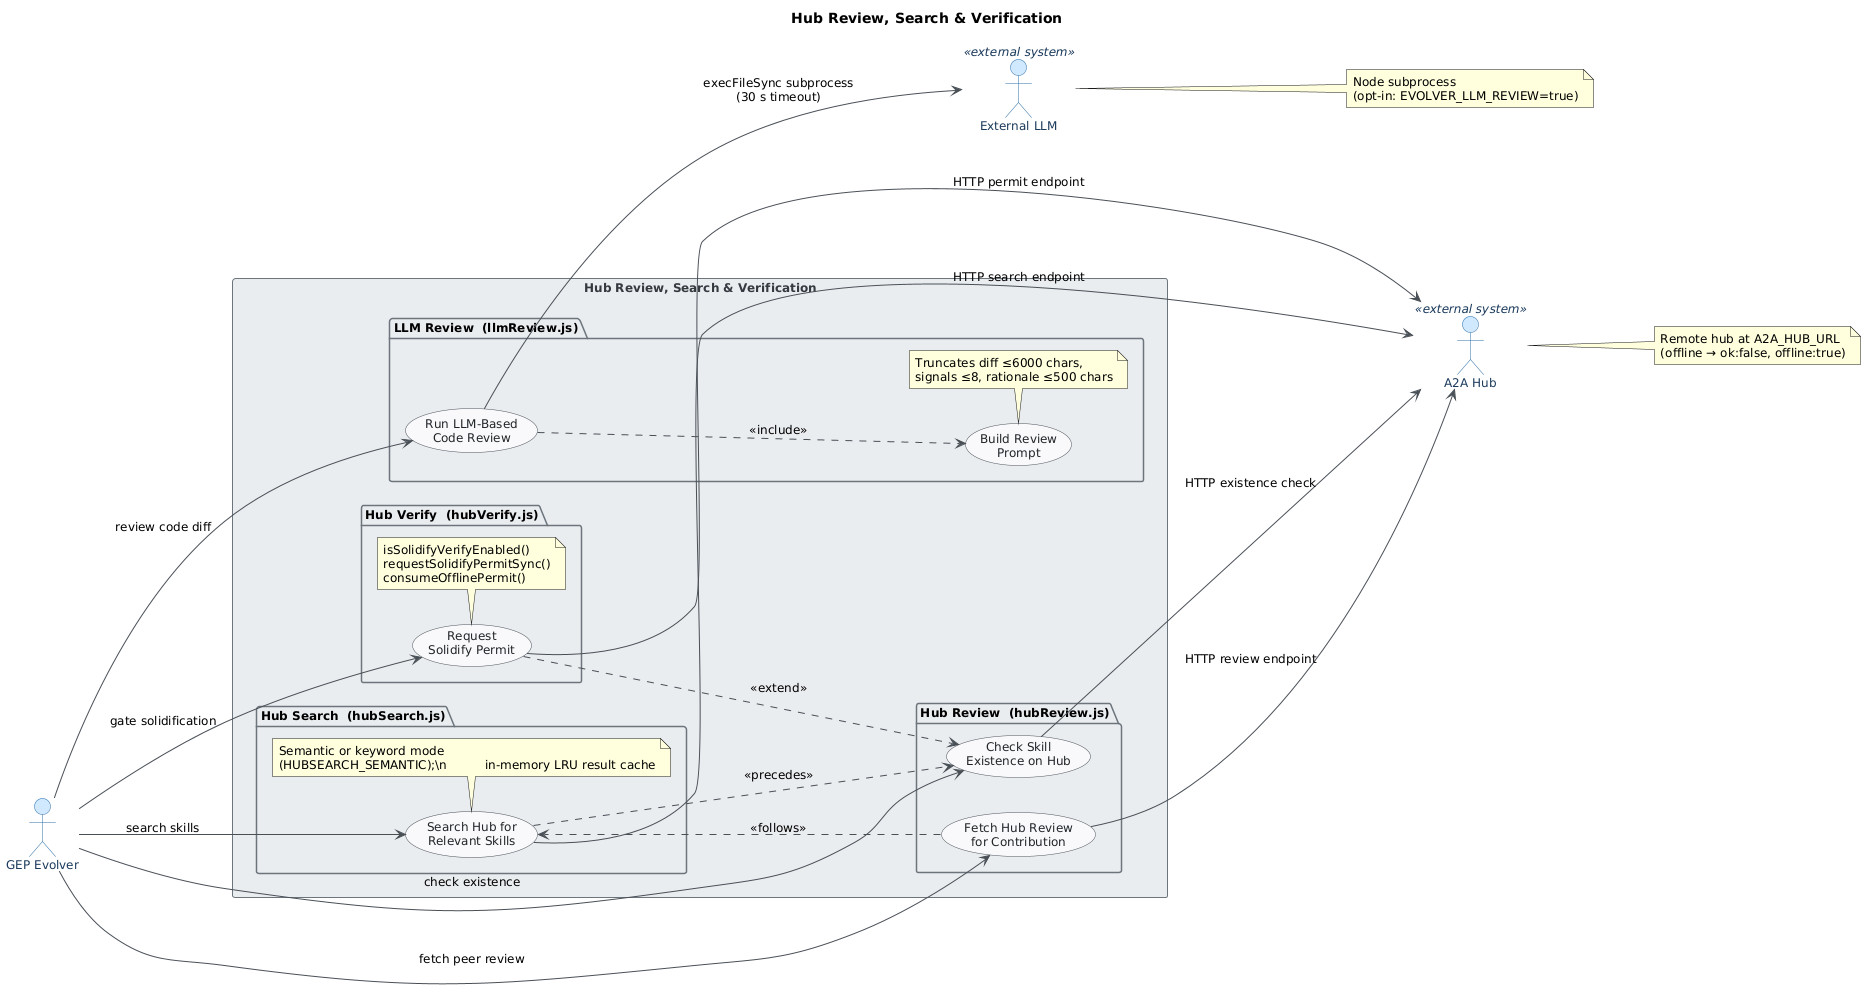

The diagram above was rendered by PlantUML. Its source (embedded in the PNG):
@startuml
skinparam classAttributeIconSize 0
skinparam shadowing false
skinparam defaultFontName "Segoe UI"
skinparam defaultFontSize 12
skinparam backgroundColor #FEFEFE
skinparam class {
    BackgroundColor #F8F9FA
    BorderColor #495057
    ArrowColor #495057
    FontColor #212529
}
skinparam package {
    BackgroundColor #E9ECEF
    BorderColor #6C757D
}

skinparam actor {
    BackgroundColor #D0E8FF
    BorderColor #2C6EA8
    FontColor #1A3A5C
}
skinparam usecase {
    BackgroundColor #F8F9FA
    BorderColor #495057
    FontColor #212529
    ArrowColor #495057
}
skinparam rectangle {
    BackgroundColor #E9ECEF
    BorderColor #6C757D
    FontColor #343A40
}

title Hub Review, Search & Verification

left to right direction

actor "GEP Evolver" as evolver
actor "A2A Hub" as hub <<external system>>
actor "External LLM" as llm <<external system>>

note right of hub
  Remote hub at A2A_HUB_URL
  (offline → ok:false, offline:true)
end note

note right of llm
  Node subprocess
  (opt-in: EVOLVER_LLM_REVIEW=true)
end note

rectangle "Hub Review, Search & Verification" {

    package "Hub Search  (hubSearch.js)" {
        usecase "Search Hub for\nRelevant Skills" as UC1
        note bottom of UC1
          Semantic or keyword mode
          (HUBSEARCH_SEMANTIC);\n          in-memory LRU result cache
        end note
    }

    package "Hub Review  (hubReview.js)" {
        usecase "Check Skill\nExistence on Hub" as UC2
        usecase "Fetch Hub Review\nfor Contribution" as UC3
    }

    package "Hub Verify  (hubVerify.js)" {
        usecase "Request\nSolidify Permit" as UC4
        note bottom of UC4
          isSolidifyVerifyEnabled()
          requestSolidifyPermitSync()
          consumeOfflinePermit()
        end note
    }

    package "LLM Review  (llmReview.js)" {
        usecase "Run LLM-Based\nCode Review" as UC5
        usecase "Build Review\nPrompt" as UC6
        note bottom of UC6
          Truncates diff ≤6000 chars,
          signals ≤8, rationale ≤500 chars
        end note
    }
}

' --- GEP Evolver initiates all use cases ---
evolver --> UC1 : search skills
evolver --> UC2 : check existence
evolver --> UC3 : fetch peer review
evolver --> UC4 : gate solidification
evolver --> UC5 : review code diff

' --- Hub interactions ---
UC1 --> hub : HTTP search endpoint
UC2 --> hub : HTTP existence check
UC3 --> hub : HTTP review endpoint
UC4 --> hub : HTTP permit endpoint

' --- LLM interaction ---
UC5 --> llm : execFileSync subprocess\n(30 s timeout)

' --- Use-case relationships ---
UC5 ..> UC6 : <<include>>
UC4 ..> UC2 : <<extend>>
UC1 ..> UC2 : <<precedes>>
UC3 ..> UC1 : <<follows>>
@enduml